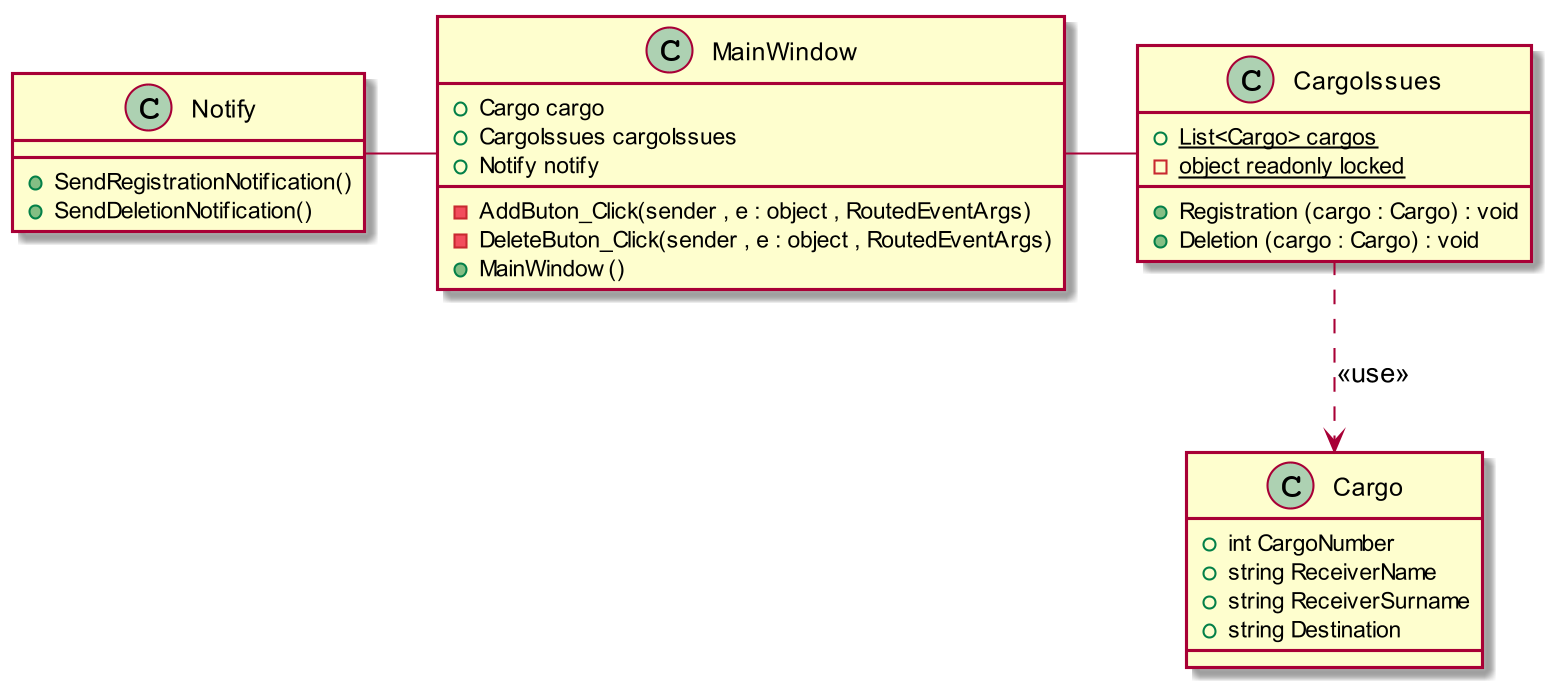

The diagram above was rendered by PlantUML. Its source (embedded in the PNG):
@startuml
skinparam dpi 200

class Cargo
{
+ int CargoNumber
+ string ReceiverName
+ string ReceiverSurname
+ string Destination
}

class CargoIssues
{
+ {static} List<Cargo> cargos
- {static} object readonly locked
+ Registration (cargo : Cargo) : void
+ Deletion (cargo : Cargo) : void
}

class Notify
{
+ SendRegistrationNotification()
+ SendDeletionNotification()
}

class MainWindow
{
+ Cargo cargo
+ CargoIssues cargoIssues
+ Notify notify
- AddButon_Click(sender , e : object , RoutedEventArgs)
- DeleteButon_Click(sender , e : object , RoutedEventArgs)
+ MainWindow()
}

CargoIssues -left- MainWindow
Notify -right- MainWindow
CargoIssues ..> Cargo : <<use>>

@enduml